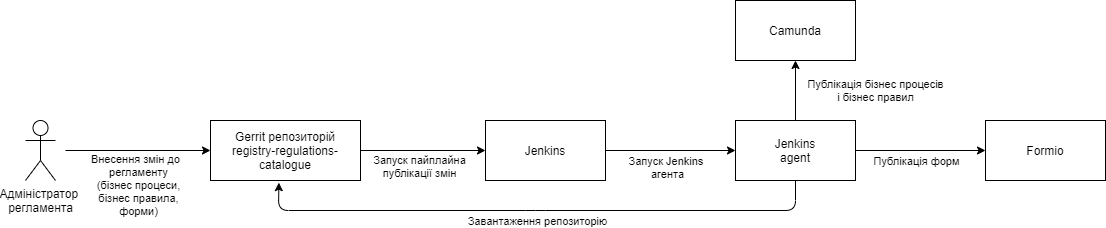

The diagram above was exported from draw.io. Its source (the exported page's mxGraphModel, read from the mxfile embedded in the PNG):
<mxGraphModel dx="1422" dy="914" grid="1" gridSize="10" guides="1" tooltips="1" connect="1" arrows="1" fold="1" page="1" pageScale="1" pageWidth="850" pageHeight="1100" math="0" shadow="0">
  <root>
    <mxCell id="0" />
    <mxCell id="1" parent="0" />
    <mxCell id="ji-f5StG82JIHz6qgeU0-1" value="Gerrit репозиторій&lt;br&gt;registry-regulations-catalogue" style="rounded=0;whiteSpace=wrap;html=1;" vertex="1" parent="1">
      <mxGeometry x="275" y="270" width="150" height="60" as="geometry" />
    </mxCell>
    <mxCell id="ji-f5StG82JIHz6qgeU0-2" value="Адміністратор &lt;br&gt;регламента" style="shape=umlActor;verticalLabelPosition=bottom;verticalAlign=top;html=1;outlineConnect=0;" vertex="1" parent="1">
      <mxGeometry x="90" y="270" width="30" height="60" as="geometry" />
    </mxCell>
    <mxCell id="ji-f5StG82JIHz6qgeU0-5" value="" style="endArrow=classic;html=1;entryX=0;entryY=0.5;entryDx=0;entryDy=0;" edge="1" parent="1" target="ji-f5StG82JIHz6qgeU0-1">
      <mxGeometry width="50" height="50" relative="1" as="geometry">
        <mxPoint x="130" y="300" as="sourcePoint" />
        <mxPoint x="240" y="300" as="targetPoint" />
      </mxGeometry>
    </mxCell>
    <mxCell id="ji-f5StG82JIHz6qgeU0-7" value="Внесення змін до&amp;nbsp;&amp;nbsp;&lt;br&gt;регламенту&lt;br&gt;(бізнес процеси,&lt;br&gt;бізнес правила,&lt;br&gt;форми)" style="edgeLabel;html=1;align=center;verticalAlign=middle;resizable=0;points=[];" vertex="1" connectable="0" parent="ji-f5StG82JIHz6qgeU0-5">
      <mxGeometry x="-0.0824" y="2" relative="1" as="geometry">
        <mxPoint x="5.859999999999999" y="36" as="offset" />
      </mxGeometry>
    </mxCell>
    <mxCell id="ji-f5StG82JIHz6qgeU0-9" value="Jenkins" style="rounded=0;whiteSpace=wrap;html=1;" vertex="1" parent="1">
      <mxGeometry x="550" y="270" width="120" height="60" as="geometry" />
    </mxCell>
    <mxCell id="ji-f5StG82JIHz6qgeU0-10" value="" style="endArrow=classic;html=1;exitX=1;exitY=0.5;exitDx=0;exitDy=0;entryX=0;entryY=0.5;entryDx=0;entryDy=0;" edge="1" parent="1" source="ji-f5StG82JIHz6qgeU0-1" target="ji-f5StG82JIHz6qgeU0-9">
      <mxGeometry width="50" height="50" relative="1" as="geometry">
        <mxPoint x="360" y="320" as="sourcePoint" />
        <mxPoint x="540" y="300" as="targetPoint" />
      </mxGeometry>
    </mxCell>
    <mxCell id="ji-f5StG82JIHz6qgeU0-11" value="Запуск пайплайна&lt;br&gt;публікації змін" style="edgeLabel;html=1;align=center;verticalAlign=middle;resizable=0;points=[];" vertex="1" connectable="0" parent="ji-f5StG82JIHz6qgeU0-10">
      <mxGeometry x="0.1918" y="2" relative="1" as="geometry">
        <mxPoint x="-15.170000000000002" y="17" as="offset" />
      </mxGeometry>
    </mxCell>
    <mxCell id="ji-f5StG82JIHz6qgeU0-21" value="" style="edgeStyle=orthogonalEdgeStyle;rounded=0;orthogonalLoop=1;jettySize=auto;html=1;" edge="1" parent="1" source="ji-f5StG82JIHz6qgeU0-12" target="ji-f5StG82JIHz6qgeU0-19">
      <mxGeometry relative="1" as="geometry" />
    </mxCell>
    <mxCell id="ji-f5StG82JIHz6qgeU0-22" value="Публікація форм" style="edgeLabel;html=1;align=center;verticalAlign=middle;resizable=0;points=[];" vertex="1" connectable="0" parent="ji-f5StG82JIHz6qgeU0-21">
      <mxGeometry x="-0.2222" relative="1" as="geometry">
        <mxPoint x="9.000000000000002" y="10" as="offset" />
      </mxGeometry>
    </mxCell>
    <mxCell id="ji-f5StG82JIHz6qgeU0-23" value="Публікація бізнес процесів&lt;br&gt;і бізнес правил" style="edgeStyle=orthogonalEdgeStyle;rounded=0;orthogonalLoop=1;jettySize=auto;html=1;" edge="1" parent="1" source="ji-f5StG82JIHz6qgeU0-12" target="ji-f5StG82JIHz6qgeU0-20">
      <mxGeometry y="-80" relative="1" as="geometry">
        <mxPoint as="offset" />
      </mxGeometry>
    </mxCell>
    <mxCell id="ji-f5StG82JIHz6qgeU0-12" value="Jenkins&lt;br&gt;agent" style="rounded=0;whiteSpace=wrap;html=1;" vertex="1" parent="1">
      <mxGeometry x="800" y="270" width="120" height="60" as="geometry" />
    </mxCell>
    <mxCell id="ji-f5StG82JIHz6qgeU0-14" value="" style="endArrow=classic;html=1;exitX=1;exitY=0.5;exitDx=0;exitDy=0;" edge="1" parent="1" source="ji-f5StG82JIHz6qgeU0-9">
      <mxGeometry width="50" height="50" relative="1" as="geometry">
        <mxPoint x="690" y="300" as="sourcePoint" />
        <mxPoint x="800" y="300" as="targetPoint" />
      </mxGeometry>
    </mxCell>
    <mxCell id="ji-f5StG82JIHz6qgeU0-15" value="Запуск Jenkins &lt;br&gt;агента" style="edgeLabel;html=1;align=center;verticalAlign=middle;resizable=0;points=[];" vertex="1" connectable="0" parent="ji-f5StG82JIHz6qgeU0-14">
      <mxGeometry x="-0.1441" y="-2" relative="1" as="geometry">
        <mxPoint x="5.86" y="14" as="offset" />
      </mxGeometry>
    </mxCell>
    <mxCell id="ji-f5StG82JIHz6qgeU0-16" value="" style="endArrow=classic;html=1;exitX=0.5;exitY=1;exitDx=0;exitDy=0;entryX=0.456;entryY=1.036;entryDx=0;entryDy=0;entryPerimeter=0;" edge="1" parent="1" source="ji-f5StG82JIHz6qgeU0-12" target="ji-f5StG82JIHz6qgeU0-1">
      <mxGeometry width="50" height="50" relative="1" as="geometry">
        <mxPoint x="880" y="390" as="sourcePoint" />
        <mxPoint x="310" y="380" as="targetPoint" />
        <Array as="points">
          <mxPoint x="860" y="360" />
          <mxPoint x="600" y="360" />
          <mxPoint x="343" y="360" />
        </Array>
      </mxGeometry>
    </mxCell>
    <mxCell id="ji-f5StG82JIHz6qgeU0-17" value="Завантаження репозиторію" style="edgeLabel;html=1;align=center;verticalAlign=middle;resizable=0;points=[];" vertex="1" connectable="0" parent="ji-f5StG82JIHz6qgeU0-16">
      <mxGeometry x="0.094" y="-3" relative="1" as="geometry">
        <mxPoint x="25" y="13" as="offset" />
      </mxGeometry>
    </mxCell>
    <mxCell id="ji-f5StG82JIHz6qgeU0-19" value="Formio" style="rounded=0;whiteSpace=wrap;html=1;" vertex="1" parent="1">
      <mxGeometry x="1050" y="270" width="120" height="60" as="geometry" />
    </mxCell>
    <mxCell id="ji-f5StG82JIHz6qgeU0-20" value="Camunda" style="rounded=0;whiteSpace=wrap;html=1;" vertex="1" parent="1">
      <mxGeometry x="800" y="150" width="120" height="60" as="geometry" />
    </mxCell>
  </root>
</mxGraphModel>